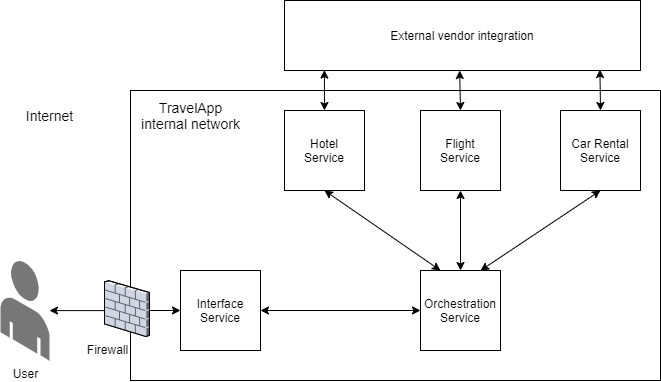

The diagram above was exported from draw.io. Its source (the exported page's mxGraphModel, read from the mxfile embedded in the PNG):
<mxGraphModel dx="2062" dy="1154" grid="1" gridSize="10" guides="1" tooltips="1" connect="1" arrows="1" fold="1" page="1" pageScale="1" pageWidth="827" pageHeight="1169" math="0" shadow="0">
  <root>
    <mxCell id="0" />
    <mxCell id="1" parent="0" />
    <mxCell id="VzKrwsR4-U-8mSwwzeWl-1" value="" style="rounded=0;whiteSpace=wrap;html=1;align=left;" parent="1" vertex="1">
      <mxGeometry x="180" y="190" width="530" height="290" as="geometry" />
    </mxCell>
    <mxCell id="Gl_IOUby7BfEj4IkUzVy-1" style="edgeStyle=orthogonalEdgeStyle;rounded=0;orthogonalLoop=1;jettySize=auto;html=1;exitX=1;exitY=0.5;exitDx=0;exitDy=0;fontSize=14;startArrow=classic;startFill=1;" edge="1" parent="1" source="AFZqnLJmPEW6n9a-y_TV-1" target="VzKrwsR4-U-8mSwwzeWl-3">
      <mxGeometry relative="1" as="geometry" />
    </mxCell>
    <mxCell id="AFZqnLJmPEW6n9a-y_TV-1" value="Interface&lt;br&gt;Service" style="whiteSpace=wrap;html=1;aspect=fixed;" parent="1" vertex="1">
      <mxGeometry x="230" y="370" width="80" height="80" as="geometry" />
    </mxCell>
    <mxCell id="Gl_IOUby7BfEj4IkUzVy-6" style="edgeStyle=none;rounded=0;orthogonalLoop=1;jettySize=auto;html=1;exitX=0.5;exitY=0;exitDx=0;exitDy=0;startArrow=classic;startFill=1;fontSize=14;entryX=0.112;entryY=0.994;entryDx=0;entryDy=0;entryPerimeter=0;" edge="1" parent="1" source="AFZqnLJmPEW6n9a-y_TV-2" target="VzKrwsR4-U-8mSwwzeWl-4">
      <mxGeometry relative="1" as="geometry">
        <mxPoint x="390" y="180" as="targetPoint" />
      </mxGeometry>
    </mxCell>
    <mxCell id="AFZqnLJmPEW6n9a-y_TV-2" value="Hotel&lt;br&gt;Service" style="whiteSpace=wrap;html=1;aspect=fixed;" parent="1" vertex="1">
      <mxGeometry x="334" y="210" width="80" height="80" as="geometry" />
    </mxCell>
    <mxCell id="Gl_IOUby7BfEj4IkUzVy-5" style="edgeStyle=none;rounded=0;orthogonalLoop=1;jettySize=auto;html=1;exitX=0.5;exitY=0;exitDx=0;exitDy=0;entryX=0.492;entryY=1;entryDx=0;entryDy=0;startArrow=classic;startFill=1;fontSize=14;entryPerimeter=0;" edge="1" parent="1" source="AFZqnLJmPEW6n9a-y_TV-5" target="VzKrwsR4-U-8mSwwzeWl-4">
      <mxGeometry relative="1" as="geometry" />
    </mxCell>
    <mxCell id="AFZqnLJmPEW6n9a-y_TV-5" value="Flight&lt;br&gt;Service" style="whiteSpace=wrap;html=1;aspect=fixed;" parent="1" vertex="1">
      <mxGeometry x="470" y="210" width="80" height="80" as="geometry" />
    </mxCell>
    <mxCell id="Gl_IOUby7BfEj4IkUzVy-4" style="edgeStyle=none;rounded=0;orthogonalLoop=1;jettySize=auto;html=1;exitX=0.5;exitY=1;exitDx=0;exitDy=0;startArrow=classic;startFill=1;fontSize=14;entryX=0.75;entryY=0;entryDx=0;entryDy=0;" edge="1" parent="1" source="AFZqnLJmPEW6n9a-y_TV-6" target="VzKrwsR4-U-8mSwwzeWl-3">
      <mxGeometry relative="1" as="geometry">
        <mxPoint x="510" y="370" as="targetPoint" />
      </mxGeometry>
    </mxCell>
    <mxCell id="Gl_IOUby7BfEj4IkUzVy-7" style="edgeStyle=none;rounded=0;orthogonalLoop=1;jettySize=auto;html=1;exitX=0.5;exitY=0;exitDx=0;exitDy=0;entryX=0.886;entryY=0.986;entryDx=0;entryDy=0;entryPerimeter=0;startArrow=classic;startFill=1;fontSize=14;" edge="1" parent="1" source="AFZqnLJmPEW6n9a-y_TV-6" target="VzKrwsR4-U-8mSwwzeWl-4">
      <mxGeometry relative="1" as="geometry" />
    </mxCell>
    <mxCell id="AFZqnLJmPEW6n9a-y_TV-6" value="Car Rental&lt;br&gt;Service" style="whiteSpace=wrap;html=1;aspect=fixed;" parent="1" vertex="1">
      <mxGeometry x="610" y="210" width="80" height="80" as="geometry" />
    </mxCell>
    <mxCell id="VzKrwsR4-U-8mSwwzeWl-5" style="edgeStyle=orthogonalEdgeStyle;rounded=0;orthogonalLoop=1;jettySize=auto;html=1;startArrow=classic;startFill=1;" parent="1" source="VzKrwsR4-U-8mSwwzeWl-2" target="AFZqnLJmPEW6n9a-y_TV-1" edge="1">
      <mxGeometry relative="1" as="geometry" />
    </mxCell>
    <mxCell id="VzKrwsR4-U-8mSwwzeWl-2" value="User" style="verticalLabelPosition=bottom;html=1;verticalAlign=top;strokeWidth=1;align=center;outlineConnect=0;dashed=0;outlineConnect=0;shape=mxgraph.aws3d.end_user;strokeColor=none;fillColor=#777777;aspect=fixed;" parent="1" vertex="1">
      <mxGeometry x="50" y="359.77" width="49" height="100.46" as="geometry" />
    </mxCell>
    <mxCell id="Gl_IOUby7BfEj4IkUzVy-2" style="rounded=0;orthogonalLoop=1;jettySize=auto;html=1;exitX=0.25;exitY=0;exitDx=0;exitDy=0;entryX=0.5;entryY=1;entryDx=0;entryDy=0;startArrow=classic;startFill=1;fontSize=14;" edge="1" parent="1" source="VzKrwsR4-U-8mSwwzeWl-3" target="AFZqnLJmPEW6n9a-y_TV-2">
      <mxGeometry relative="1" as="geometry" />
    </mxCell>
    <mxCell id="Gl_IOUby7BfEj4IkUzVy-3" style="edgeStyle=none;rounded=0;orthogonalLoop=1;jettySize=auto;html=1;exitX=0.5;exitY=0;exitDx=0;exitDy=0;startArrow=classic;startFill=1;fontSize=14;" edge="1" parent="1" source="VzKrwsR4-U-8mSwwzeWl-3" target="AFZqnLJmPEW6n9a-y_TV-5">
      <mxGeometry relative="1" as="geometry" />
    </mxCell>
    <mxCell id="VzKrwsR4-U-8mSwwzeWl-3" value="Orchestration&lt;br&gt;Service" style="whiteSpace=wrap;html=1;aspect=fixed;" parent="1" vertex="1">
      <mxGeometry x="470" y="370" width="80" height="80" as="geometry" />
    </mxCell>
    <mxCell id="VzKrwsR4-U-8mSwwzeWl-4" value="External vendor integration" style="rounded=0;whiteSpace=wrap;html=1;" parent="1" vertex="1">
      <mxGeometry x="334" y="100" width="356" height="70" as="geometry" />
    </mxCell>
    <mxCell id="VzKrwsR4-U-8mSwwzeWl-6" value="TravelApp&lt;br style=&quot;font-size: 14px;&quot;&gt;internal network" style="text;html=1;resizable=0;autosize=1;align=center;verticalAlign=middle;points=[];fillColor=none;strokeColor=none;rounded=0;fontSize=14;" parent="1" vertex="1">
      <mxGeometry x="185" y="195" width="110" height="40" as="geometry" />
    </mxCell>
    <mxCell id="Gl_IOUby7BfEj4IkUzVy-11" value="&lt;font style=&quot;font-size: 12px&quot;&gt;&amp;nbsp; &amp;nbsp; &amp;nbsp; &amp;nbsp; &amp;nbsp; &amp;nbsp; &amp;nbsp; &amp;nbsp;Firewall&lt;/font&gt;" style="verticalLabelPosition=bottom;aspect=fixed;html=1;verticalAlign=top;strokeColor=none;align=center;outlineConnect=0;shape=mxgraph.citrix.firewall;fontSize=12;labelPosition=left;" vertex="1" parent="1">
      <mxGeometry x="154" y="380.2" width="45" height="55.8" as="geometry" />
    </mxCell>
    <mxCell id="Gl_IOUby7BfEj4IkUzVy-13" value="Internet" style="text;html=1;resizable=0;autosize=1;align=center;verticalAlign=middle;points=[];fillColor=none;strokeColor=none;rounded=0;fontSize=14;" vertex="1" parent="1">
      <mxGeometry x="69" y="205" width="60" height="20" as="geometry" />
    </mxCell>
  </root>
</mxGraphModel>